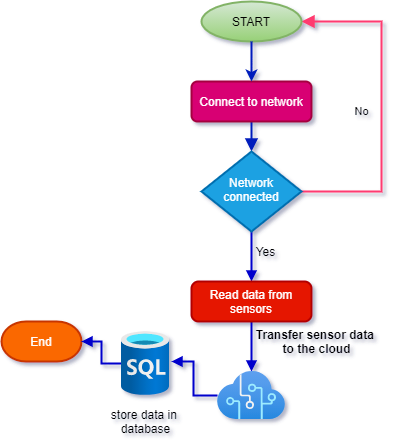

The diagram above was exported from draw.io. Its source (the exported page's mxGraphModel, read from the mxfile embedded in the PNG):
<mxGraphModel dx="811" dy="504" grid="1" gridSize="10" guides="1" tooltips="1" connect="1" arrows="1" fold="1" page="1" pageScale="1" pageWidth="827" pageHeight="1169" background="none" math="0" shadow="0">
  <root>
    <mxCell id="WIyWlLk6GJQsqaUBKTNV-0" />
    <mxCell id="WIyWlLk6GJQsqaUBKTNV-1" parent="WIyWlLk6GJQsqaUBKTNV-0" />
    <mxCell id="WIyWlLk6GJQsqaUBKTNV-2" value="" style="rounded=0;html=1;jettySize=auto;orthogonalLoop=1;fontSize=11;endArrow=block;endFill=1;endSize=8;strokeWidth=2;shadow=0;labelBackgroundColor=none;edgeStyle=orthogonalEdgeStyle;sketch=0;fillColor=#0050ef;strokeColor=#001DBC;" parent="WIyWlLk6GJQsqaUBKTNV-1" source="WIyWlLk6GJQsqaUBKTNV-3" target="WIyWlLk6GJQsqaUBKTNV-6" edge="1">
      <mxGeometry relative="1" as="geometry" />
    </mxCell>
    <mxCell id="WIyWlLk6GJQsqaUBKTNV-3" value="Connect to network" style="rounded=1;whiteSpace=wrap;html=1;fontSize=12;glass=0;strokeWidth=2;shadow=0;sketch=0;fillColor=#d80073;strokeColor=#A50040;fontColor=#ffffff;" parent="WIyWlLk6GJQsqaUBKTNV-1" vertex="1">
      <mxGeometry x="340" y="120" width="120" height="40" as="geometry" />
    </mxCell>
    <mxCell id="WIyWlLk6GJQsqaUBKTNV-5" value="No" style="edgeStyle=orthogonalEdgeStyle;rounded=0;html=1;jettySize=auto;orthogonalLoop=1;fontSize=11;endArrow=block;endFill=1;endSize=8;strokeWidth=2;shadow=0;labelBackgroundColor=none;entryX=1;entryY=0.5;entryDx=0;entryDy=0;entryPerimeter=0;sketch=0;fillColor=none;strokeColor=#FF3B6F;" parent="WIyWlLk6GJQsqaUBKTNV-1" source="WIyWlLk6GJQsqaUBKTNV-6" target="KOuOnGgh_D6LDBFVQybR-1" edge="1">
      <mxGeometry x="-0.0303" y="20" relative="1" as="geometry">
        <mxPoint as="offset" />
        <mxPoint x="500" y="270" as="targetPoint" />
        <Array as="points">
          <mxPoint x="530" y="230" />
          <mxPoint x="530" y="60" />
        </Array>
      </mxGeometry>
    </mxCell>
    <mxCell id="heaZwCGwf36a8RDl3jaL-8" style="edgeStyle=orthogonalEdgeStyle;rounded=0;sketch=0;orthogonalLoop=1;jettySize=auto;html=1;entryX=0.5;entryY=0;entryDx=0;entryDy=0;shadow=0;endArrow=block;endFill=1;strokeColor=#0000CC;strokeWidth=2;" edge="1" parent="WIyWlLk6GJQsqaUBKTNV-1" source="WIyWlLk6GJQsqaUBKTNV-6" target="KOuOnGgh_D6LDBFVQybR-3">
      <mxGeometry relative="1" as="geometry" />
    </mxCell>
    <mxCell id="WIyWlLk6GJQsqaUBKTNV-6" value="Network connected" style="rhombus;whiteSpace=wrap;html=1;shadow=0;fontFamily=Helvetica;fontSize=12;align=center;strokeWidth=2;spacing=6;spacingTop=-4;sketch=0;fillColor=#1ba1e2;strokeColor=#006EAF;fontColor=#ffffff;" parent="WIyWlLk6GJQsqaUBKTNV-1" vertex="1">
      <mxGeometry x="350" y="190" width="100" height="80" as="geometry" />
    </mxCell>
    <mxCell id="KOuOnGgh_D6LDBFVQybR-1" value="START" style="strokeWidth=2;html=1;shape=mxgraph.flowchart.start_1;whiteSpace=wrap;shadow=0;sketch=0;fillColor=#d5e8d4;strokeColor=#82b366;gradientColor=#97d077;" vertex="1" parent="WIyWlLk6GJQsqaUBKTNV-1">
      <mxGeometry x="350" y="40" width="100" height="40" as="geometry" />
    </mxCell>
    <mxCell id="KOuOnGgh_D6LDBFVQybR-2" value="" style="endArrow=classic;html=1;exitX=0.5;exitY=1;exitDx=0;exitDy=0;exitPerimeter=0;entryX=0.5;entryY=0;entryDx=0;entryDy=0;strokeWidth=2;shadow=0;sketch=0;fillColor=#0050ef;strokeColor=#001DBC;" edge="1" parent="WIyWlLk6GJQsqaUBKTNV-1" source="KOuOnGgh_D6LDBFVQybR-1" target="WIyWlLk6GJQsqaUBKTNV-3">
      <mxGeometry width="50" height="50" relative="1" as="geometry">
        <mxPoint x="350" y="180" as="sourcePoint" />
        <mxPoint x="400" y="130" as="targetPoint" />
      </mxGeometry>
    </mxCell>
    <mxCell id="heaZwCGwf36a8RDl3jaL-6" value="" style="edgeStyle=orthogonalEdgeStyle;rounded=0;sketch=0;orthogonalLoop=1;jettySize=auto;html=1;shadow=0;endArrow=block;endFill=1;strokeColor=#0000CC;strokeWidth=2;" edge="1" parent="WIyWlLk6GJQsqaUBKTNV-1" source="KOuOnGgh_D6LDBFVQybR-3" target="heaZwCGwf36a8RDl3jaL-0">
      <mxGeometry relative="1" as="geometry" />
    </mxCell>
    <mxCell id="KOuOnGgh_D6LDBFVQybR-3" value="Read data from sensors" style="rounded=1;whiteSpace=wrap;html=1;absoluteArcSize=1;arcSize=14;strokeWidth=2;shadow=0;sketch=0;fillColor=#e51400;strokeColor=#B20000;fontColor=#ffffff;" vertex="1" parent="WIyWlLk6GJQsqaUBKTNV-1">
      <mxGeometry x="340" y="320" width="120" height="40" as="geometry" />
    </mxCell>
    <mxCell id="KOuOnGgh_D6LDBFVQybR-8" value="&lt;b&gt;Transfer sensor data &lt;br&gt;to the cloud&lt;/b&gt;" style="text;html=1;align=center;verticalAlign=middle;resizable=0;points=[];autosize=1;shadow=0;sketch=0;fillColor=none;" vertex="1" parent="WIyWlLk6GJQsqaUBKTNV-1">
      <mxGeometry x="400" y="365" width="130" height="30" as="geometry" />
    </mxCell>
    <mxCell id="KOuOnGgh_D6LDBFVQybR-12" value="End" style="strokeWidth=2;html=1;shape=mxgraph.flowchart.terminator;whiteSpace=wrap;shadow=0;sketch=0;fillColor=#fa6800;strokeColor=#C73500;fontColor=#ffffff;" vertex="1" parent="WIyWlLk6GJQsqaUBKTNV-1">
      <mxGeometry x="150" y="360" width="80" height="40" as="geometry" />
    </mxCell>
    <mxCell id="heaZwCGwf36a8RDl3jaL-3" style="edgeStyle=orthogonalEdgeStyle;rounded=0;sketch=0;orthogonalLoop=1;jettySize=auto;html=1;entryX=1.042;entryY=0.469;entryDx=0;entryDy=0;entryPerimeter=0;shadow=0;endArrow=block;endFill=1;strokeColor=#0000CC;strokeWidth=2;" edge="1" parent="WIyWlLk6GJQsqaUBKTNV-1" source="heaZwCGwf36a8RDl3jaL-0" target="heaZwCGwf36a8RDl3jaL-2">
      <mxGeometry relative="1" as="geometry" />
    </mxCell>
    <mxCell id="heaZwCGwf36a8RDl3jaL-0" value="" style="aspect=fixed;html=1;points=[];align=center;image;fontSize=12;image=img/lib/azure2/ai_machine_learning/Cognitive_Services.svg;shadow=1;strokeColor=#000000;strokeWidth=2;gradientColor=#ffffff;" vertex="1" parent="WIyWlLk6GJQsqaUBKTNV-1">
      <mxGeometry x="366" y="410" width="68" height="48" as="geometry" />
    </mxCell>
    <mxCell id="heaZwCGwf36a8RDl3jaL-4" value="" style="edgeStyle=orthogonalEdgeStyle;rounded=0;sketch=0;orthogonalLoop=1;jettySize=auto;html=1;shadow=0;endArrow=block;endFill=1;strokeColor=#0000CC;strokeWidth=2;" edge="1" parent="WIyWlLk6GJQsqaUBKTNV-1" source="heaZwCGwf36a8RDl3jaL-2" target="KOuOnGgh_D6LDBFVQybR-12">
      <mxGeometry relative="1" as="geometry" />
    </mxCell>
    <mxCell id="heaZwCGwf36a8RDl3jaL-2" value="" style="aspect=fixed;html=1;points=[];align=center;image;fontSize=12;image=img/lib/azure2/databases/SQL_Database.svg;shadow=1;strokeColor=#000000;strokeWidth=2;gradientColor=#ffffff;" vertex="1" parent="WIyWlLk6GJQsqaUBKTNV-1">
      <mxGeometry x="270" y="370" width="48" height="64" as="geometry" />
    </mxCell>
    <mxCell id="heaZwCGwf36a8RDl3jaL-9" value="Yes" style="text;html=1;align=center;verticalAlign=middle;resizable=0;points=[];autosize=1;" vertex="1" parent="WIyWlLk6GJQsqaUBKTNV-1">
      <mxGeometry x="394" y="280" width="40" height="20" as="geometry" />
    </mxCell>
    <mxCell id="heaZwCGwf36a8RDl3jaL-10" value="store data in &lt;br&gt;database" style="text;html=1;align=center;verticalAlign=middle;resizable=0;points=[];autosize=1;" vertex="1" parent="WIyWlLk6GJQsqaUBKTNV-1">
      <mxGeometry x="254" y="445" width="80" height="30" as="geometry" />
    </mxCell>
  </root>
</mxGraphModel>